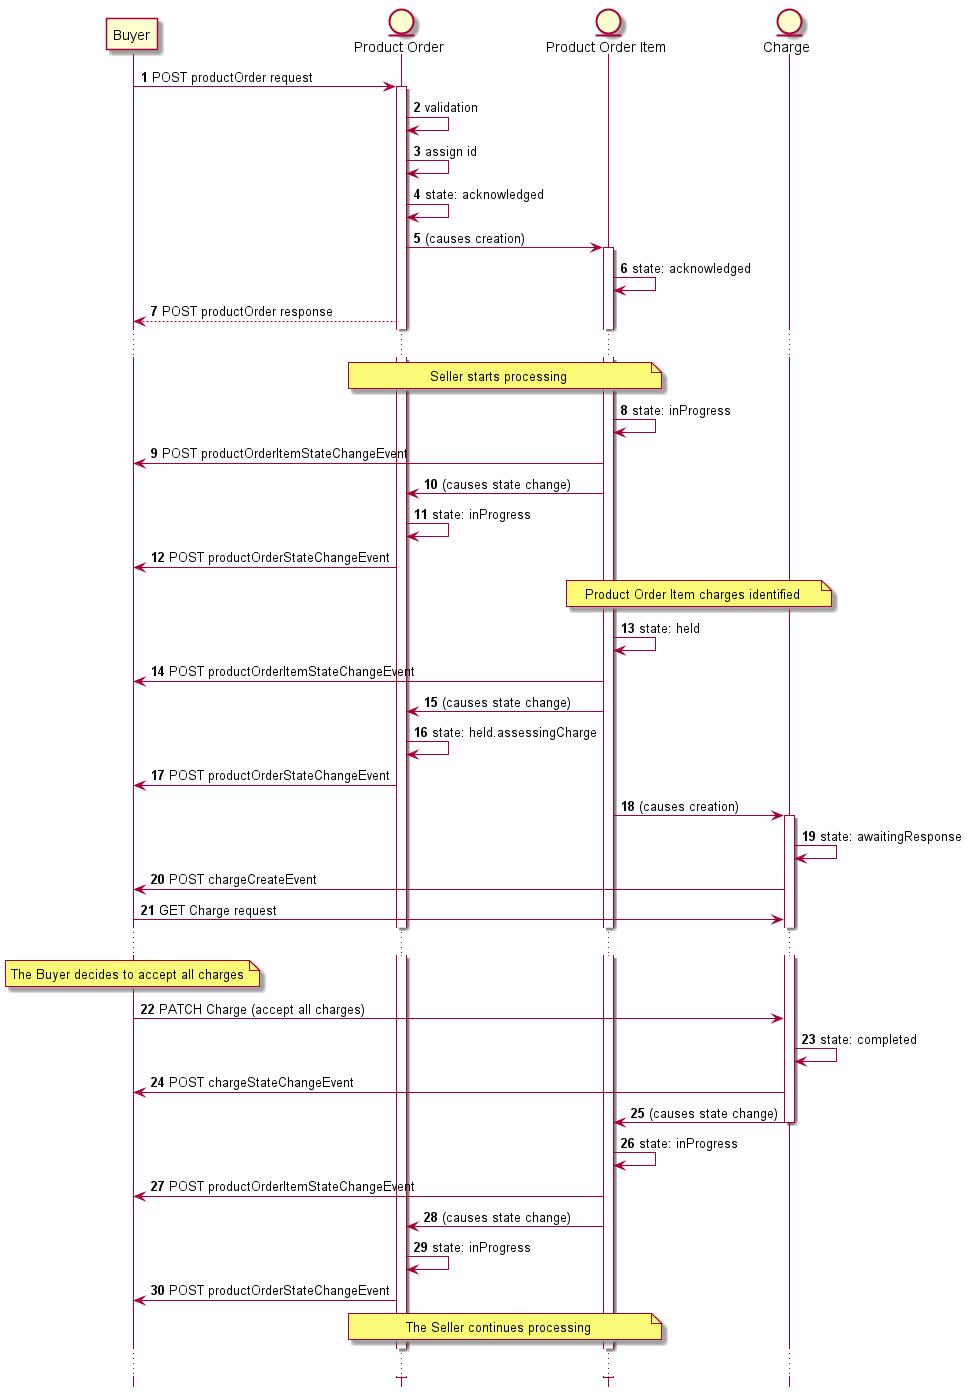

The diagram above was rendered by PlantUML. Its source (embedded in the PNG):
@startuml

hide footbox

participant Buyer

entity "Product Order" as PO
entity "Product Order Item" as POI

entity Charge

autonumber

Buyer -> PO : POST productOrder request
activate PO
PO -> PO: validation
PO -> PO: assign id
PO -> PO: state: acknowledged
PO -> POI: (causes creation)
activate POI
POI -> POI: state: acknowledged
PO --> Buyer: POST productOrder response
...
note over PO, POI: Seller starts processing
POI -> POI: state: inProgress
POI -> Buyer: POST productOrderItemStateChangeEvent
POI -> PO: (causes state change)
PO -> PO: state: inProgress
PO -> Buyer: POST productOrderStateChangeEvent


note over POI, Charge: Product Order Item charges identified
POI -> POI: state: held
POI -> Buyer: POST productOrderItemStateChangeEvent
POI -> PO: (causes state change)
PO -> PO: state: held.assessingCharge
PO -> Buyer: POST productOrderStateChangeEvent
POI -> Charge: (causes creation)
activate Charge
Charge -> Charge: state: awaitingResponse
Charge -> Buyer: POST chargeCreateEvent
Buyer -> Charge: GET Charge request
...
note over Buyer: The Buyer decides to accept all charges
Buyer -> Charge: PATCH Charge (accept all charges)
Charge -> Charge: state: completed
Charge -> Buyer: POST chargeStateChangeEvent
Charge -> POI: (causes state change)

deactivate Charge
POI -> POI: state: inProgress
POI -> Buyer: POST productOrderItemStateChangeEvent
POI -> PO: (causes state change)
PO -> PO: state: inProgress
PO -> Buyer: POST productOrderStateChangeEvent

note over PO, POI: The Seller continues processing
...
@enduml